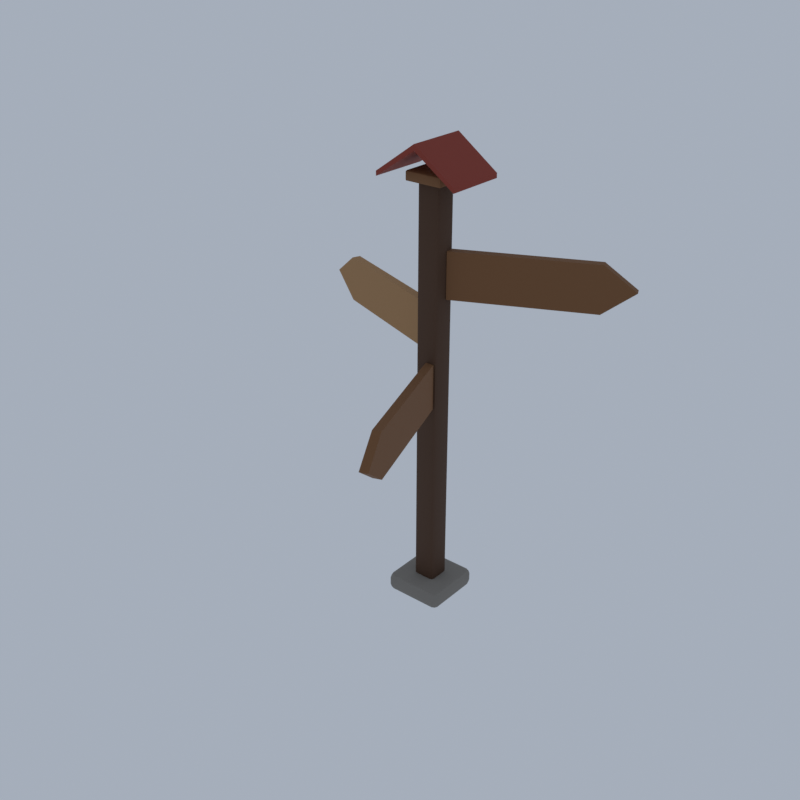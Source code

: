 # Source: A13_signpost.blend  (saved by Blender 5.2.45; exported with 4.5.12 LTS)
import bpy
from mathutils import Matrix  # noqa: F401  (used for matrix-valued properties, if any)

bpy.ops.wm.read_factory_settings(use_empty=True)
scene = bpy.context.scene
scene.name = 'Scene'

# ---- collections
col_collection = bpy.data.collections.new('Collection'); scene.collection.children.link(col_collection)

# ---- materials (node trees are filled in below, after node groups)
mat_stone_cobblestone = bpy.data.materials.new('stone|Cobblestone')
mat_stone_cobblestone.diffuse_color = (0.2349, 0.2158, 0.1905, 1.0)
mat_wood_dark_wood = bpy.data.materials.new('wood_dark|Wood')
mat_wood_dark_wood.diffuse_color = (0.07383, 0.03288, 0.01431, 1.0)
mat_wood_woodplanks = bpy.data.materials.new('wood|WoodPlanks')
mat_wood_woodplanks.diffuse_color = (0.1975, 0.0869, 0.03026, 1.0)
mat_wood_light_woodplanks = bpy.data.materials.new('wood_light|WoodPlanks')
mat_wood_light_woodplanks.diffuse_color = (0.3889, 0.212, 0.0869, 1.0)
mat_roof_red_slate = bpy.data.materials.new('roof_red|Slate')
mat_roof_red_slate.diffuse_color = (0.2674, 0.03847, 0.02095, 1.0)

# ---- material node trees
mat_stone_cobblestone.use_nodes = True; mat_stone_cobblestone.node_tree.nodes.clear()
_N = mat_stone_cobblestone.node_tree.nodes; _L = mat_stone_cobblestone.node_tree.links
n0 = _N.new('ShaderNodeBsdfPrincipled'); n0.name = 'Principled BSDF'; n0.location = (-200, 100)
n0.inputs[0].default_value = (0.2349, 0.2158, 0.1905, 1.0)
n0.inputs[2].default_value = 0.9
n0.inputs[10].default_value = 0.005
n1 = _N.new('ShaderNodeOutputMaterial'); n1.name = 'Material Output'; n1.location = (200, 100)
_L.new(n0.outputs[0], n1.inputs[0])
n1.is_active_output = True
mat_wood_dark_wood.use_nodes = True; mat_wood_dark_wood.node_tree.nodes.clear()
_N = mat_wood_dark_wood.node_tree.nodes; _L = mat_wood_dark_wood.node_tree.links
n0 = _N.new('ShaderNodeBsdfPrincipled'); n0.name = 'Principled BSDF'; n0.location = (-200, 100)
n0.inputs[0].default_value = (0.07383, 0.03288, 0.01431, 1.0)
n0.inputs[2].default_value = 0.8
n0.inputs[10].default_value = 0.005
n1 = _N.new('ShaderNodeOutputMaterial'); n1.name = 'Material Output'; n1.location = (200, 100)
_L.new(n0.outputs[0], n1.inputs[0])
n1.is_active_output = True
mat_wood_woodplanks.use_nodes = True; mat_wood_woodplanks.node_tree.nodes.clear()
_N = mat_wood_woodplanks.node_tree.nodes; _L = mat_wood_woodplanks.node_tree.links
n0 = _N.new('ShaderNodeBsdfPrincipled'); n0.name = 'Principled BSDF'; n0.location = (-200, 100)
n0.inputs[0].default_value = (0.1975, 0.0869, 0.03026, 1.0)
n0.inputs[2].default_value = 0.8
n0.inputs[10].default_value = 0.005
n1 = _N.new('ShaderNodeOutputMaterial'); n1.name = 'Material Output'; n1.location = (200, 100)
_L.new(n0.outputs[0], n1.inputs[0])
n1.is_active_output = True
mat_wood_light_woodplanks.use_nodes = True; mat_wood_light_woodplanks.node_tree.nodes.clear()
_N = mat_wood_light_woodplanks.node_tree.nodes; _L = mat_wood_light_woodplanks.node_tree.links
n0 = _N.new('ShaderNodeBsdfPrincipled'); n0.name = 'Principled BSDF'; n0.location = (-200, 100)
n0.inputs[0].default_value = (0.3889, 0.212, 0.0869, 1.0)
n0.inputs[2].default_value = 0.8
n0.inputs[10].default_value = 0.005
n1 = _N.new('ShaderNodeOutputMaterial'); n1.name = 'Material Output'; n1.location = (200, 100)
_L.new(n0.outputs[0], n1.inputs[0])
n1.is_active_output = True
mat_roof_red_slate.use_nodes = True; mat_roof_red_slate.node_tree.nodes.clear()
_N = mat_roof_red_slate.node_tree.nodes; _L = mat_roof_red_slate.node_tree.links
n0 = _N.new('ShaderNodeBsdfPrincipled'); n0.name = 'Principled BSDF'; n0.location = (-200, 100)
n0.inputs[0].default_value = (0.2674, 0.03847, 0.02095, 1.0)
n0.inputs[2].default_value = 0.8
n0.inputs[10].default_value = 0.005
n1 = _N.new('ShaderNodeOutputMaterial'); n1.name = 'Material Output'; n1.location = (200, 100)
_L.new(n0.outputs[0], n1.inputs[0])
n1.is_active_output = True

# ---- world
world_world = bpy.data.worlds.new('World'); scene.world = world_world
world_world.use_nodes = True; world_world.node_tree.nodes.clear()
_N = world_world.node_tree.nodes; _L = world_world.node_tree.links
n0 = _N.new('ShaderNodeOutputWorld'); n0.name = 'World Output'; n0.location = (200, 100)
n1 = _N.new('ShaderNodeBackground'); n1.name = 'Background'; n1.location = (-200, 100)
n1.inputs[0].default_value = (0.42, 0.47, 0.55, 1.0)
n1.inputs[1].default_value = 0.9
_L.new(n1.outputs[0], n0.inputs[0])
n0.is_active_output = True
world_world.color = (0.05088, 0.05088, 0.05088)
world_world.sun_shadow_jitter_overblur = 0.0

# ---- meshes
me_signpost = bpy.data.meshes.new('signpost')
me_signpost.from_pydata([(-0.5722, 0.5278, 0.0), (-0.5722, 0.3778, 0.15), (-0.7222, 0.5278, 0.15), (-0.5722, 0.4218, 0.04393), (-0.6588, 0.4412, 0.0634), (-0.6782, 0.4218, 0.15), (-0.6782, 0.5278, 0.04393), (-0.5722, 0.3778, 0.35), (-0.5722, 0.5278, 0.5), (-0.7222, 0.5278, 0.35), (-0.5722, 0.4218, 0.4561), (-0.6588, 0.4412, 0.4366), (-0.6782, 0.5278, 0.4561), (-0.6782, 0.4218, 0.35), (-0.5722, 1.828, 0.0), (-0.7222, 1.828, 0.15), (-0.5722, 1.978, 0.15), (-0.6782, 1.828, 0.04393), (-0.6588, 1.914, 0.0634), (-0.6782, 1.934, 0.15), (-0.5722, 1.934, 0.04393), (-0.5722, 1.828, 0.5), (-0.5722, 1.978, 0.35), (-0.7222, 1.828, 0.35), (-0.5722, 1.934, 0.4561), (-0.6588, 1.914, 0.4366), (-0.6782, 1.934, 0.35), (-0.6782, 1.828, 0.4561), (0.7278, 0.5278, 0.0), (0.8778, 0.5278, 0.15), (0.7278, 0.3778, 0.15), (0.8339, 0.5278, 0.04393), (0.8144, 0.4412, 0.0634), (0.8339, 0.4218, 0.15), (0.7278, 0.4218, 0.04393), (0.7278, 0.5278, 0.5), (0.7278, 0.3778, 0.35), (0.8778, 0.5278, 0.35), (0.7278, 0.4218, 0.4561), (0.8144, 0.4412, 0.4366), (0.8339, 0.4218, 0.35), (0.8339, 0.5278, 0.4561), (0.7278, 1.828, 0.0), (0.7278, 1.978, 0.15), (0.8778, 1.828, 0.15), (0.7278, 1.934, 0.04393), (0.8144, 1.914, 0.0634), (0.8339, 1.934, 0.15), (0.8339, 1.828, 0.04393), (0.7278, 1.828, 0.5), (0.8778, 1.828, 0.35), (0.7278, 1.978, 0.35), (0.8339, 1.828, 0.4561), (0.8144, 1.914, 0.4366), (0.8339, 1.934, 0.35), (0.7278, 1.934, 0.4561), (-0.1422, 0.9578, 0.3), (-0.1422, 0.8778, 0.38), (-0.2222, 0.9578, 0.38), (-0.1422, 0.9013, 0.3234), (-0.1883, 0.9117, 0.3338), (-0.1987, 0.9013, 0.38), (-0.1987, 0.9578, 0.3234), (-0.1422, 0.8778, 11.22), (-0.1422, 0.9578, 11.3), (-0.2222, 0.9578, 11.22), (-0.1422, 0.9013, 11.28), (-0.1883, 0.9117, 11.27), (-0.1987, 0.9578, 11.28), (-0.1987, 0.9013, 11.22), (-0.1422, 1.398, 0.3), (-0.2222, 1.398, 0.38), (-0.1422, 1.478, 0.38), (-0.1987, 1.398, 0.3234), (-0.1883, 1.444, 0.3338), (-0.1987, 1.454, 0.38), (-0.1422, 1.454, 0.3234), (-0.1422, 1.398, 11.3), (-0.1422, 1.478, 11.22), (-0.2222, 1.398, 11.22), (-0.1422, 1.454, 11.28), (-0.1883, 1.444, 11.27), (-0.1987, 1.454, 11.22), (-0.1987, 1.398, 11.28), (0.2978, 0.9578, 0.3), (0.3778, 0.9578, 0.38), (0.2978, 0.8778, 0.38), (0.3544, 0.9578, 0.3234), (0.344, 0.9117, 0.3338), (0.3544, 0.9013, 0.38), (0.2978, 0.9013, 0.3234), (0.2978, 0.9578, 11.3), (0.2978, 0.8778, 11.22), (0.3778, 0.9578, 11.22), (0.2978, 0.9013, 11.28), (0.344, 0.9117, 11.27), (0.3544, 0.9013, 11.22), (0.3544, 0.9578, 11.28), (0.2978, 1.398, 0.3), (0.2978, 1.478, 0.38), (0.3778, 1.398, 0.38), (0.2978, 1.454, 0.3234), (0.344, 1.444, 0.3338), (0.3544, 1.454, 0.38), (0.3544, 1.398, 0.3234), (0.2978, 1.398, 11.3), (0.3778, 1.398, 11.22), (0.2978, 1.478, 11.22), (0.3544, 1.398, 11.28), (0.344, 1.444, 11.27), (0.3544, 1.454, 11.22), (0.2978, 1.454, 11.28), (0.299, 1.413, 8.4), (3.562, 2.935, 8.4), (4.287, 3.273, 9.0), (3.562, 2.935, 9.6), (0.299, 1.413, 9.6), (0.392, 1.214, 8.4), (3.655, 2.735, 8.4), (4.38, 3.074, 9.0), (3.655, 2.735, 9.6), (0.392, 1.214, 9.6), (0.9926, 1.582, 8.8), (0.9926, 1.582, 9.2), (0.9757, 1.619, 8.8), (0.9757, 1.619, 9.2), (3.168, 2.597, 8.8), (3.168, 2.597, 9.2), (3.151, 2.633, 8.8), (3.151, 2.633, 9.2), (-0.2451, 1.168, 7.0), (-3.628, 2.399, 7.0), (-4.38, 2.673, 7.6), (-3.628, 2.399, 8.2), (-0.2451, 1.168, 8.2), (-0.1699, 1.374, 7.0), (-3.553, 2.606, 7.0), (-4.305, 2.879, 7.6), (-3.553, 2.606, 8.2), (-0.1699, 1.374, 8.2), (-0.855, 1.539, 7.4), (-0.855, 1.539, 7.8), (-0.8687, 1.501, 7.4), (-0.8687, 1.501, 7.8), (-3.11, 2.36, 7.4), (-3.11, 2.36, 7.8), (-3.124, 2.322, 7.4), (-3.124, 2.322, 7.8), (0.2932, 0.937, 5.6), (1.524, -2.446, 5.6), (1.798, -3.198, 6.2), (1.524, -2.446, 6.8), (0.2932, 0.937, 6.8), (0.08648, 0.8617, 5.6), (1.318, -2.521, 5.6), (1.591, -3.273, 6.2), (1.318, -2.521, 6.8), (0.08648, 0.8617, 6.8), (0.4011, 0.2313, 6.0), (0.4011, 0.2313, 6.4), (0.4387, 0.245, 6.0), (0.4387, 0.245, 6.4), (1.222, -2.024, 6.0), (1.222, -2.024, 6.4), (1.26, -2.01, 6.0), (1.26, -2.01, 6.4), (-1.022, 1.978, 11.3), (0.07784, 1.978, 12.05), (1.178, 1.978, 11.3), (1.178, 1.978, 11.42), (0.07784, 1.978, 12.2), (-1.022, 1.978, 11.42), (-1.022, 0.3778, 11.3), (0.07784, 0.3778, 12.05), (1.178, 0.3778, 11.3), (1.178, 0.3778, 11.42), (0.07784, 0.3778, 12.2), (-1.022, 0.3778, 11.42), (-0.3822, 0.7178, 11.23), (-0.3822, 0.6778, 11.27), (-0.4222, 0.7178, 11.27), (-0.3822, 0.6896, 11.24), (-0.4052, 0.6948, 11.24), (-0.4104, 0.6896, 11.27), (-0.4104, 0.7178, 11.24), (-0.3822, 0.6778, 11.44), (-0.3822, 0.7178, 11.48), (-0.4222, 0.7178, 11.44), (-0.3822, 0.6896, 11.46), (-0.4052, 0.6948, 11.46), (-0.4104, 0.7178, 11.46), (-0.4104, 0.6896, 11.44), (-0.3822, 1.638, 11.23), (-0.4222, 1.638, 11.27), (-0.3822, 1.678, 11.27), (-0.4104, 1.638, 11.24), (-0.4052, 1.661, 11.24), (-0.4104, 1.666, 11.27), (-0.3822, 1.666, 11.24), (-0.3822, 1.638, 11.48), (-0.3822, 1.678, 11.44), (-0.4222, 1.638, 11.44), (-0.3822, 1.666, 11.46), (-0.4052, 1.661, 11.46), (-0.4104, 1.666, 11.44), (-0.4104, 1.638, 11.46), (0.5378, 0.7178, 11.23), (0.5778, 0.7178, 11.27), (0.5378, 0.6778, 11.27), (0.5661, 0.7178, 11.24), (0.5609, 0.6948, 11.24), (0.5661, 0.6896, 11.27), (0.5378, 0.6896, 11.24), (0.5378, 0.7178, 11.48), (0.5378, 0.6778, 11.44), (0.5778, 0.7178, 11.44), (0.5378, 0.6896, 11.46), (0.5609, 0.6948, 11.46), (0.5661, 0.6896, 11.44), (0.5661, 0.7178, 11.46), (0.5378, 1.638, 11.23), (0.5378, 1.678, 11.27), (0.5778, 1.638, 11.27), (0.5378, 1.666, 11.24), (0.5609, 1.661, 11.24), (0.5661, 1.666, 11.27), (0.5661, 1.638, 11.24), (0.5378, 1.638, 11.48), (0.5778, 1.638, 11.44), (0.5378, 1.678, 11.44), (0.5661, 1.638, 11.46), (0.5609, 1.661, 11.46), (0.5661, 1.666, 11.44), (0.5378, 1.666, 11.46)], [], [(0, 3, 4, 6), (1, 5, 4, 3), (2, 6, 4, 5), (7, 10, 11, 13), (8, 12, 11, 10), (9, 13, 11, 12), (14, 17, 18, 20), (15, 19, 18, 17), (16, 20, 18, 19), (21, 24, 25, 27), (22, 26, 25, 24), (23, 27, 25, 26), (28, 31, 32, 34), (29, 33, 32, 31), (30, 34, 32, 33), (35, 38, 39, 41), (36, 40, 39, 38), (37, 41, 39, 40), (42, 45, 46, 48), (43, 47, 46, 45), (44, 48, 46, 47), (49, 52, 53, 55), (50, 54, 53, 52), (51, 55, 53, 54), (14, 0, 6, 17), (17, 6, 2, 15), (1, 7, 13, 5), (5, 13, 9, 2), (8, 21, 27, 12), (12, 27, 23, 9), (22, 16, 19, 26), (26, 19, 15, 23), (42, 14, 20, 45), (45, 20, 16, 43), (21, 49, 55, 24), (24, 55, 51, 22), (50, 44, 47, 54), (54, 47, 43, 51), (28, 42, 48, 31), (31, 48, 44, 29), (49, 35, 41, 52), (52, 41, 37, 50), (36, 30, 33, 40), (40, 33, 29, 37), (0, 28, 34, 3), (3, 34, 30, 1), (35, 8, 10, 38), (38, 10, 7, 36), (14, 42, 28, 0), (2, 9, 23, 15), (30, 36, 7, 1), (49, 21, 8, 35), (16, 22, 51, 43), (44, 50, 37, 29), (56, 59, 60, 62), (57, 61, 60, 59), (58, 62, 60, 61), (63, 66, 67, 69), (64, 68, 67, 66), (65, 69, 67, 68), (70, 73, 74, 76), (71, 75, 74, 73), (72, 76, 74, 75), (77, 80, 81, 83), (78, 82, 81, 80), (79, 83, 81, 82), (84, 87, 88, 90), (85, 89, 88, 87), (86, 90, 88, 89), (91, 94, 95, 97), (92, 96, 95, 94), (93, 97, 95, 96), (98, 101, 102, 104), (99, 103, 102, 101), (100, 104, 102, 103), (105, 108, 109, 111), (106, 110, 109, 108), (107, 111, 109, 110), (70, 56, 62, 73), (73, 62, 58, 71), (57, 63, 69, 61), (61, 69, 65, 58), (64, 77, 83, 68), (68, 83, 79, 65), (78, 72, 75, 82), (82, 75, 71, 79), (98, 70, 76, 101), (101, 76, 72, 99), (77, 105, 111, 80), (80, 111, 107, 78), (106, 100, 103, 110), (110, 103, 99, 107), (84, 98, 104, 87), (87, 104, 100, 85), (105, 91, 97, 108), (108, 97, 93, 106), (92, 86, 89, 96), (96, 89, 85, 93), (56, 84, 90, 59), (59, 90, 86, 57), (91, 64, 66, 94), (94, 66, 63, 92), (70, 98, 84, 56), (58, 65, 79, 71), (86, 92, 63, 57), (105, 77, 64, 91), (72, 78, 107, 99), (100, 106, 93, 85), (116, 115, 114, 113, 112), (117, 118, 119, 120, 121), (112, 113, 118, 117), (113, 114, 119, 118), (114, 115, 120, 119), (115, 116, 121, 120), (116, 112, 117, 121), (122, 123, 125, 124), (124, 125, 129, 128), (128, 129, 127, 126), (126, 127, 123, 122), (124, 128, 126, 122), (129, 125, 123, 127), (134, 133, 132, 131, 130), (135, 136, 137, 138, 139), (130, 131, 136, 135), (131, 132, 137, 136), (132, 133, 138, 137), (133, 134, 139, 138), (134, 130, 135, 139), (140, 141, 143, 142), (142, 143, 147, 146), (146, 147, 145, 144), (144, 145, 141, 140), (142, 146, 144, 140), (147, 143, 141, 145), (152, 151, 150, 149, 148), (153, 154, 155, 156, 157), (148, 149, 154, 153), (149, 150, 155, 154), (150, 151, 156, 155), (151, 152, 157, 156), (152, 148, 153, 157), (158, 159, 161, 160), (160, 161, 165, 164), (164, 165, 163, 162), (162, 163, 159, 158), (160, 164, 162, 158), (165, 161, 159, 163), (171, 170, 169, 168, 167, 166), (172, 173, 174, 175, 176, 177), (166, 167, 173, 172), (167, 168, 174, 173), (168, 169, 175, 174), (169, 170, 176, 175), (170, 171, 177, 176), (171, 166, 172, 177), (178, 181, 182, 184), (179, 183, 182, 181), (180, 184, 182, 183), (185, 188, 189, 191), (186, 190, 189, 188), (187, 191, 189, 190), (192, 195, 196, 198), (193, 197, 196, 195), (194, 198, 196, 197), (199, 202, 203, 205), (200, 204, 203, 202), (201, 205, 203, 204), (206, 209, 210, 212), (207, 211, 210, 209), (208, 212, 210, 211), (213, 216, 217, 219), (214, 218, 217, 216), (215, 219, 217, 218), (220, 223, 224, 226), (221, 225, 224, 223), (222, 226, 224, 225), (227, 230, 231, 233), (228, 232, 231, 230), (229, 233, 231, 232), (192, 178, 184, 195), (195, 184, 180, 193), (179, 185, 191, 183), (183, 191, 187, 180), (186, 199, 205, 190), (190, 205, 201, 187), (200, 194, 197, 204), (204, 197, 193, 201), (220, 192, 198, 223), (223, 198, 194, 221), (199, 227, 233, 202), (202, 233, 229, 200), (228, 222, 225, 232), (232, 225, 221, 229), (206, 220, 226, 209), (209, 226, 222, 207), (227, 213, 219, 230), (230, 219, 215, 228), (214, 208, 211, 218), (218, 211, 207, 215), (178, 206, 212, 181), (181, 212, 208, 179), (213, 186, 188, 216), (216, 188, 185, 214), (192, 220, 206, 178), (180, 187, 201, 193), (208, 214, 185, 179), (227, 199, 186, 213), (194, 200, 229, 221), (222, 228, 215, 207)])
me_signpost.polygons.foreach_set('use_smooth', [True] * 209)
me_signpost.polygons.foreach_set('material_index', [0, 0, 0, 0, 0, 0, 0, 0, 0, 0, 0, 0, 0, 0, 0, 0, 0, 0, 0, 0, 0, 0, 0, 0, 0, 0, 0, 0, 0, 0, 0, 0, 0, 0, 0, 0, 0, 0, 0, 0, 0, 0, 0, 0, 0, 0, 0, 0, 0, 0, 0, 0, 0, 0, 1, 1, 1, 1, 1, 1, 1, 1, 1, 1, 1, 1, 1, 1, 1, 1, 1, 1, 1, 1, 1, 1, 1, 1, 1, 1, 1, 1, 1, 1, 1, 1, 1, 1, 1, 1, 1, 1, 1, 1, 1, 1, 1, 1, 1, 1, 1, 1, 1, 1, 1, 1, 1, 1, 2, 2, 2, 2, 2, 2, 2, 1, 1, 1, 1, 1, 1, 3, 3, 3, 3, 3, 3, 3, 1, 1, 1, 1, 1, 1, 2, 2, 2, 2, 2, 2, 2, 1, 1, 1, 1, 1, 1, 4, 4, 4, 4, 4, 4, 4, 4, 2, 2, 2, 2, 2, 2, 2, 2, 2, 2, 2, 2, 2, 2, 2, 2, 2, 2, 2, 2, 2, 2, 2, 2, 2, 2, 2, 2, 2, 2, 2, 2, 2, 2, 2, 2, 2, 2, 2, 2, 2, 2, 2, 2, 2, 2, 2, 2, 2, 2, 2, 2, 2, 2])
_k = set([(3, 4), (3, 34), (4, 5), (4, 6), (5, 13), (6, 17), (10, 11), (10, 38), (11, 12), (11, 13), (12, 27), (17, 18), (18, 19), (18, 20), (19, 26), (20, 45), (24, 25), (24, 55), (25, 26), (25, 27), (31, 32), (31, 48), (32, 33), (32, 34), (33, 40), (38, 39), (39, 40), (39, 41), (41, 52), (45, 46), (46, 47), (46, 48), (47, 54), (52, 53), (53, 54), (53, 55), (59, 60), (59, 90), (60, 61), (60, 62), (61, 69), (62, 73), (66, 67), (66, 94), (67, 68), (67, 69), (68, 83), (73, 74), (74, 75), (74, 76), (75, 82), (76, 101), (80, 81), (80, 111), (81, 82), (81, 83), (87, 88), (87, 104), (88, 89), (88, 90), (89, 96), (94, 95), (95, 96), (95, 97), (97, 108), (101, 102), (102, 103), (102, 104), (103, 110), (108, 109), (109, 110), (109, 111), (112, 113), (112, 116), (112, 117), (113, 114), (113, 118), (114, 115), (114, 119), (115, 116), (115, 120), (116, 121), (117, 118), (117, 121), (118, 119), (119, 120), (120, 121), (122, 123), (122, 124), (122, 126), (123, 125), (123, 127), (124, 125), (124, 128), (125, 129), (126, 127), (126, 128), (127, 129), (128, 129), (130, 131), (130, 134), (130, 135), (131, 132), (131, 136), (132, 133), (132, 137), (133, 134), (133, 138), (134, 139), (135, 136), (135, 139), (136, 137), (137, 138), (138, 139), (140, 141), (140, 142), (140, 144), (141, 143), (141, 145), (142, 143), (142, 146), (143, 147), (144, 145), (144, 146), (145, 147), (146, 147), (148, 149), (148, 152), (148, 153), (149, 150), (149, 154), (150, 151), (150, 155), (151, 152), (151, 156), (152, 157), (153, 154), (153, 157), (154, 155), (155, 156), (156, 157), (158, 159), (158, 160), (158, 162), (159, 161), (159, 163), (160, 161), (160, 164), (161, 165), (162, 163), (162, 164), (163, 165), (164, 165), (166, 167), (166, 171), (166, 172), (167, 168), (167, 173), (168, 169), (168, 174), (169, 170), (169, 175), (170, 171), (170, 176), (171, 177), (172, 173), (172, 177), (173, 174), (174, 175), (175, 176), (176, 177), (181, 182), (181, 212), (182, 183), (182, 184), (183, 191), (184, 195), (188, 189), (188, 216), (189, 190), (189, 191), (190, 205), (195, 196), (196, 197), (196, 198), (197, 204), (198, 223), (202, 203), (202, 233), (203, 204), (203, 205), (209, 210), (209, 226), (210, 211), (210, 212), (211, 218), (216, 217), (217, 218), (217, 219), (219, 230), (223, 224), (224, 225), (224, 226), (225, 232), (230, 231), (231, 232), (231, 233)])
me_signpost.attributes.new('sharp_edge', 'BOOLEAN', 'EDGE').data.foreach_set('value', [ (min(e.vertices), max(e.vertices)) in _k for e in me_signpost.edges])
me_signpost.materials.append(mat_stone_cobblestone)
me_signpost.materials.append(mat_wood_dark_wood)
me_signpost.materials.append(mat_wood_woodplanks)
me_signpost.materials.append(mat_wood_light_woodplanks)
me_signpost.materials.append(mat_roof_red_slate)
me_signpost.update()

# ---- objects
ob_signpost = bpy.data.objects.new('signpost', me_signpost)

# ---- transforms, parenting, visibility, modifiers, constraints
ob_signpost.location = (0.0, 0.0, 0.0)

# ---- collection membership
scene.collection.objects.link(ob_signpost)

# ---- scene / render settings (as saved in the file)
scene.frame_start = 1; scene.frame_end = 250; scene.frame_set(1)
scene.render.engine = 'BLENDER_EEVEE_NEXT'
scene.render.resolution_x = 600
scene.render.resolution_y = 600
scene.render.bake_bias = 0.0
scene.render.bake_samples = 0
scene.render.compositor_device = 'GPU'
scene.eevee.taa_render_samples = 48
scene.eevee.use_volume_custom_range = False
scene.eevee.fast_gi_thickness_near = 0.1
scene.eevee.fast_gi_thickness_far = 0.0
scene.eevee.ray_tracing_options.screen_trace_thickness = 0.1
scene.view_settings.view_transform = 'Standard'
bpy.context.view_layer.update()

# ---- added for rendering (the .blend has no active camera): camera
cam_auto = bpy.data.cameras.new('AutoCamera')
cam_auto.lens = 50.0
cam_auto.sensor_width = 36.0
cam_auto.clip_end = 1000.0
ob_auto_camera = bpy.data.objects.new('AutoCamera', cam_auto)
scene.collection.objects.link(ob_auto_camera)
ob_auto_camera.location = (15.1583, -18.19, 18.2267)
ob_auto_camera.rotation_euler = (1.09748, -7.21219e-08, 0.694738)
scene.camera = ob_auto_camera
bpy.context.view_layer.update()

